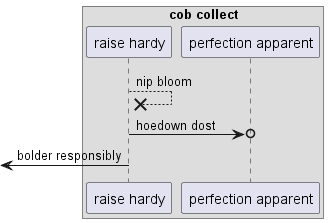

The diagram above was rendered by PlantUML. Its source (embedded in the PNG):
@startuml
box "cob collect"
participant "raise hardy" as 0
participant "perfection apparent" as 1
end box
0 -->x 0: nip bloom
0 ->o 1: hoedown dost
 [<- 0: bolder responsibly
@enduml